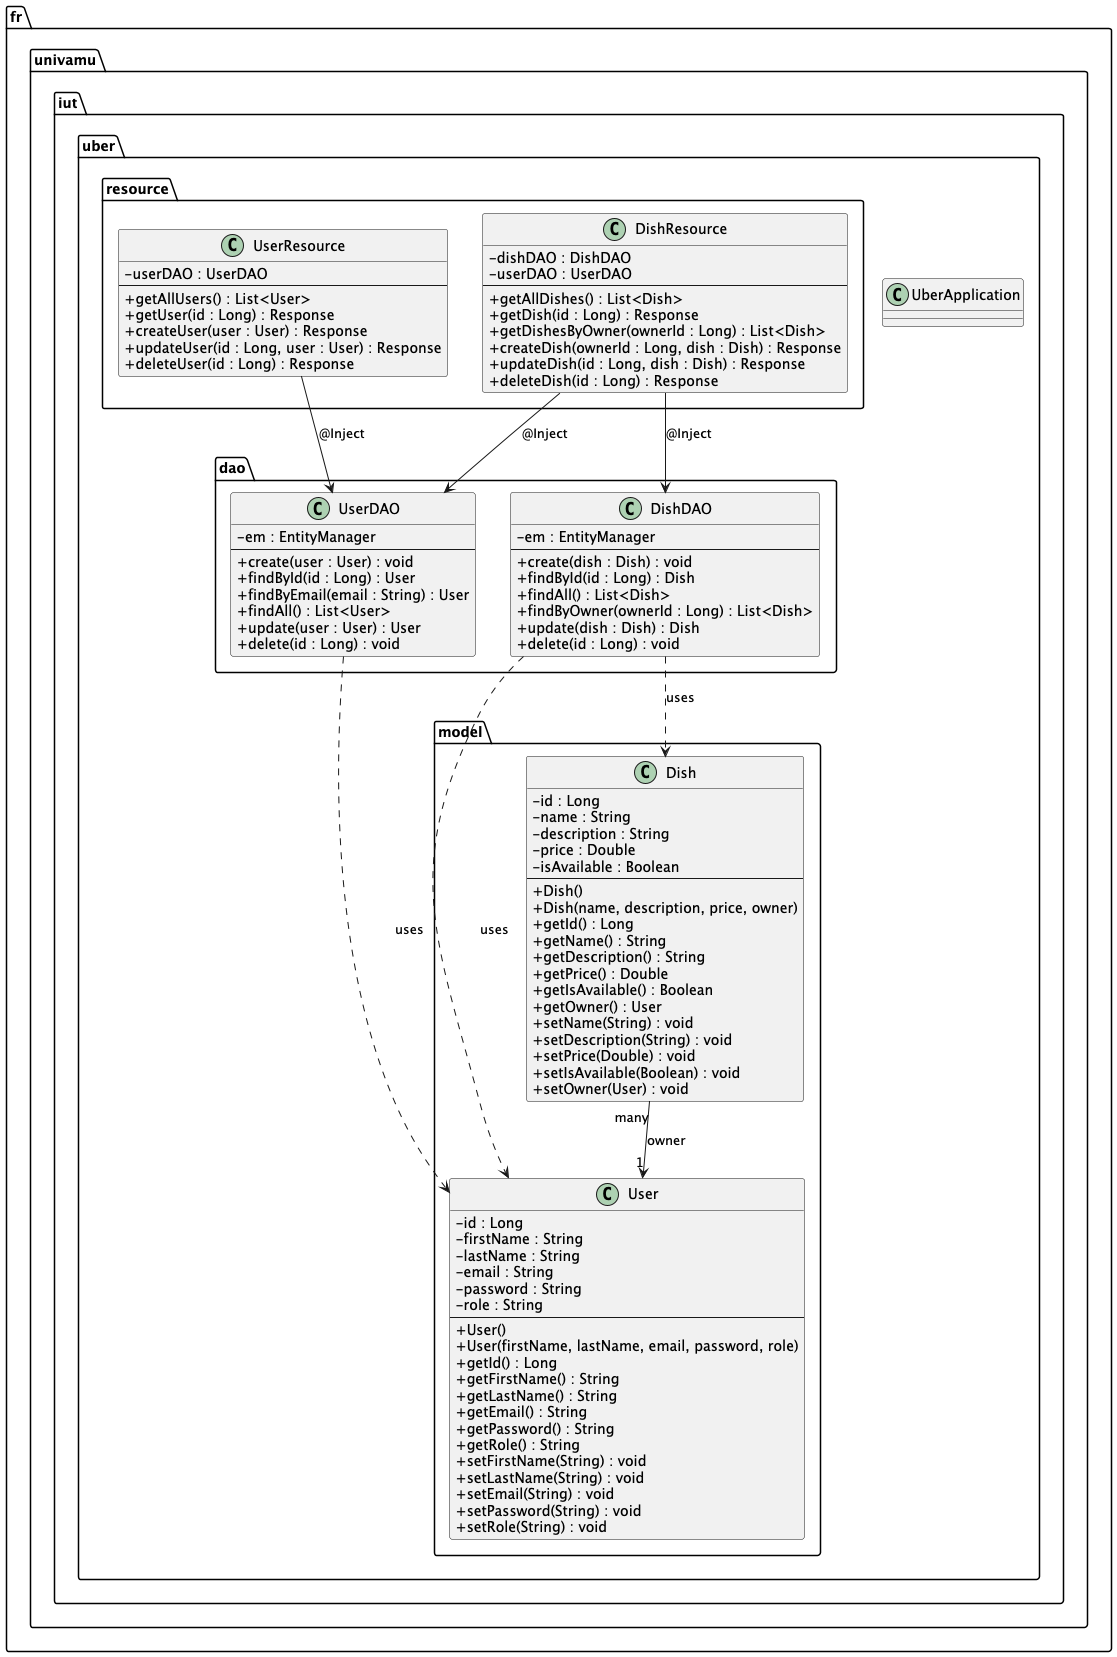

The diagram above was rendered by PlantUML. Its source (embedded in the PNG):
@startuml UberAPI

skinparam classAttributeIconSize 0

package "fr.univamu.iut.uber" {
  class UberApplication {
  }
}

package "fr.univamu.iut.uber.model" {
  class User {
    - id : Long
    - firstName : String
    - lastName : String
    - email : String
    - password : String
    - role : String
    --
    + User()
    + User(firstName, lastName, email, password, role)
    + getId() : Long
    + getFirstName() : String
    + getLastName() : String
    + getEmail() : String
    + getPassword() : String
    + getRole() : String
    + setFirstName(String) : void
    + setLastName(String) : void
    + setEmail(String) : void
    + setPassword(String) : void
    + setRole(String) : void
  }

  class Dish {
    - id : Long
    - name : String
    - description : String
    - price : Double
    - isAvailable : Boolean
    --
    + Dish()
    + Dish(name, description, price, owner)
    + getId() : Long
    + getName() : String
    + getDescription() : String
    + getPrice() : Double
    + getIsAvailable() : Boolean
    + getOwner() : User
    + setName(String) : void
    + setDescription(String) : void
    + setPrice(Double) : void
    + setIsAvailable(Boolean) : void
    + setOwner(User) : void
  }
}

package "fr.univamu.iut.uber.dao" {
  class UserDAO {
    - em : EntityManager
    --
    + create(user : User) : void
    + findById(id : Long) : User
    + findByEmail(email : String) : User
    + findAll() : List<User>
    + update(user : User) : User
    + delete(id : Long) : void
  }

  class DishDAO {
    - em : EntityManager
    --
    + create(dish : Dish) : void
    + findById(id : Long) : Dish
    + findAll() : List<Dish>
    + findByOwner(ownerId : Long) : List<Dish>
    + update(dish : Dish) : Dish
    + delete(id : Long) : void
  }
}

package "fr.univamu.iut.uber.resource" {
  class UserResource {
    - userDAO : UserDAO
    --
    + getAllUsers() : List<User>
    + getUser(id : Long) : Response
    + createUser(user : User) : Response
    + updateUser(id : Long, user : User) : Response
    + deleteUser(id : Long) : Response
  }

  class DishResource {
    - dishDAO : DishDAO
    - userDAO : UserDAO
    --
    + getAllDishes() : List<Dish>
    + getDish(id : Long) : Response
    + getDishesByOwner(ownerId : Long) : List<Dish>
    + createDish(ownerId : Long, dish : Dish) : Response
    + updateDish(id : Long, dish : Dish) : Response
    + deleteDish(id : Long) : Response
  }
}

Dish "many" --> "1" User : owner

UserDAO ..> User : uses
DishDAO ..> Dish : uses
DishDAO ..> User : uses

UserResource --> UserDAO : @Inject
DishResource --> DishDAO : @Inject
DishResource --> UserDAO : @Inject

@enduml